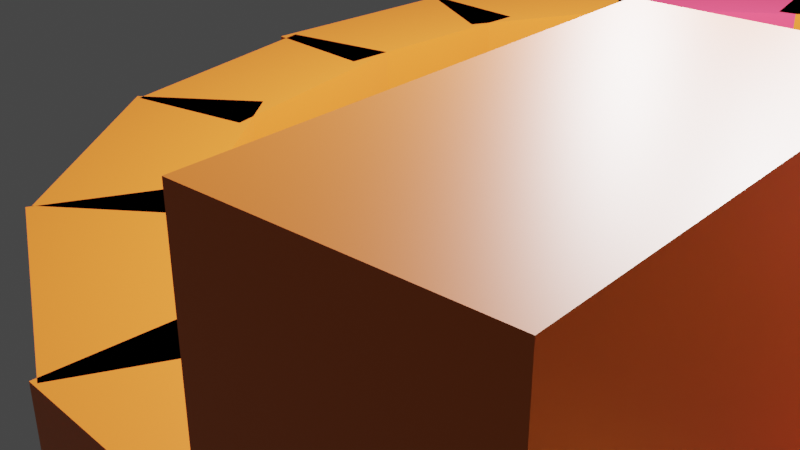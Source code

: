 # Source: Well.blend  (saved by Blender 2.90.8; exported with 4.5.12 LTS)
import bpy
from mathutils import Matrix  # noqa: F401  (used for matrix-valued properties, if any)

bpy.ops.wm.read_factory_settings(use_empty=True)
scene = bpy.context.scene
scene.name = 'Scene'

# ---- collections
col_collection = bpy.data.collections.new('Collection'); scene.collection.children.link(col_collection)
col_well_wall = bpy.data.collections.new('Well Wall'); scene.collection.children.link(col_well_wall)

# ---- materials (node trees are filled in below, after node groups)
mat_material = bpy.data.materials.new('Material')
mat_material.alpha_threshold = 0.0
mat_material.use_transparent_shadow = False
mat_material.line_color = (0.0, 0.0, 0.0, 1.0)
mat_material_002 = bpy.data.materials.new('Material.002')
mat_material_002.alpha_threshold = 0.0
mat_material_002.use_transparent_shadow = False
mat_material_002.line_color = (0.0, 0.0, 0.0, 1.0)

# ---- material node trees
mat_material.use_nodes = True; mat_material.node_tree.nodes.clear()
_N = mat_material.node_tree.nodes; _L = mat_material.node_tree.links
n0 = _N.new('ShaderNodeOutputMaterial'); n0.name = 'Material Output'; n0.location = (300, 300)
n1 = _N.new('ShaderNodeBsdfPrincipled'); n1.name = 'Principled BSDF'; n1.location = (10, 300)
n1.distribution = 'GGX'
n1.subsurface_method = 'BURLEY'
n1.inputs[0].default_value = (0.8, 0.1715, 0.02058, 1.0)
n1.inputs[2].default_value = 0.4
n1.inputs[3].default_value = 1.45
n1.inputs[27].default_value = (0.0, 0.0, 0.0, 1.0)
n1.inputs[28].default_value = 1.0
_L.new(n1.outputs[0], n0.inputs[0])
n0.is_active_output = True
mat_material_002.use_nodes = True; mat_material_002.node_tree.nodes.clear()
_N = mat_material_002.node_tree.nodes; _L = mat_material_002.node_tree.links
n0 = _N.new('ShaderNodeOutputMaterial'); n0.name = 'Material Output'; n0.location = (300, 300)
n1 = _N.new('ShaderNodeBsdfPrincipled'); n1.name = 'Principled BSDF'; n1.location = (10, 300)
n1.distribution = 'GGX'
n1.subsurface_method = 'BURLEY'
n1.inputs[0].default_value = (0.8, 0.05073, 0.1255, 1.0)
n1.inputs[2].default_value = 0.4
n1.inputs[3].default_value = 1.45
n1.inputs[27].default_value = (0.0, 0.0, 0.0, 1.0)
n1.inputs[28].default_value = 1.0
_L.new(n1.outputs[0], n0.inputs[0])
n0.is_active_output = True

# ---- world
world_world = bpy.data.worlds.new('World'); scene.world = world_world
world_world.use_nodes = True; world_world.node_tree.nodes.clear()
_N = world_world.node_tree.nodes; _L = world_world.node_tree.links
n0 = _N.new('ShaderNodeOutputWorld'); n0.name = 'World Output'; n0.location = (300, 300)
n1 = _N.new('ShaderNodeBackground'); n1.name = 'Background'; n1.location = (10, 300)
n1.inputs[0].default_value = (0.05088, 0.05088, 0.05088, 1.0)
_L.new(n1.outputs[0], n0.inputs[0])
n0.is_active_output = True
world_world.color = (0.05088, 0.05088, 0.05088)
world_world.use_sun_shadow = False
world_world.sun_shadow_jitter_overblur = 0.0

# ---- cameras
cam_camera = bpy.data.cameras.new('Camera')
cam_camera.clip_end = 100.0
cam_camera.ortho_scale = 7.314

# ---- lights
light_light = bpy.data.lights.new('Light', 'POINT')
light_light.transmission_factor = 0.0
light_light.energy = 1000.0
light_light.shadow_soft_size = 0.1
light_light.shadow_maximum_resolution = 0.006
light_light.use_absolute_resolution = True
light_light_001 = bpy.data.lights.new('Light.001', 'POINT')
light_light_001.transmission_factor = 0.0
light_light_001.energy = 1000.0
light_light_001.shadow_soft_size = 0.1
light_light_001.shadow_maximum_resolution = 0.006
light_light_001.use_absolute_resolution = True
light_light_002 = bpy.data.lights.new('Light.002', 'POINT')
light_light_002.transmission_factor = 0.0
light_light_002.energy = 1000.0
light_light_002.shadow_soft_size = 0.1
light_light_002.shadow_maximum_resolution = 0.006
light_light_002.use_absolute_resolution = True

# ---- meshes
me_cube = bpy.data.meshes.new('Cube')
me_cube.from_pydata([(0.5, -1.0, 1.0), (0.5, -1.0, -1.0), (-0.5, -1.0, 1.0), (-0.5, -1.0, -1.0), (0.5, 1.0, 1.0), (0.5, 1.0, -1.0), (-0.5, 1.0, 1.0), (-0.5, 1.0, -1.0)], [], [(0, 4, 6, 2), (3, 2, 6, 7), (7, 6, 4, 5), (5, 1, 3, 7), (1, 0, 2, 3), (5, 4, 0, 1)])
_uv = me_cube.uv_layers.new(name='UVMap')
_uv.uv.foreach_set('vector', [0.625, 0.5, 0.875, 0.5, 0.875, 0.75, 0.625, 0.75, 0.375, 0.75, 0.625, 0.75, 0.625, 1.0, 0.375, 1.0, 0.375, 0.0, 0.625, 0.0, 0.625, 0.25, 0.375, 0.25, 0.125, 0.5, 0.375, 0.5, 0.375, 0.75, 0.125, 0.75, 0.375, 0.5, 0.625, 0.5, 0.625, 0.75, 0.375, 0.75, 0.375, 0.25, 0.625, 0.25, 0.625, 0.5, 0.375, 0.5])
me_cube.materials.append(mat_material)
me_cube.use_remesh_preserve_volume = False
me_cube.use_remesh_preserve_attributes = False
me_cube.use_mirror_vertex_groups = False
me_cube.update()
me_cube_002 = bpy.data.meshes.new('Cube.002')
me_cube_002.from_pydata([(0.5, -1.0, 1.0), (0.5, -1.0, -1.0), (-0.5, -1.0, 1.0), (-0.5, -1.0, -1.0), (0.5, 1.0, 1.0), (0.5, 1.0, -1.0), (-0.5, 1.0, 1.0), (-0.5, 1.0, -1.0)], [], [(0, 4, 6, 2), (3, 2, 6, 7), (7, 6, 4, 5), (5, 1, 3, 7), (1, 0, 2, 3), (5, 4, 0, 1)])
_uv = me_cube_002.uv_layers.new(name='UVMap')
_uv.uv.foreach_set('vector', [0.625, 0.5, 0.875, 0.5, 0.875, 0.75, 0.625, 0.75, 0.375, 0.75, 0.625, 0.75, 0.625, 1.0, 0.375, 1.0, 0.375, 0.0, 0.625, 0.0, 0.625, 0.25, 0.375, 0.25, 0.125, 0.5, 0.375, 0.5, 0.375, 0.75, 0.125, 0.75, 0.375, 0.5, 0.625, 0.5, 0.625, 0.75, 0.375, 0.75, 0.375, 0.25, 0.625, 0.25, 0.625, 0.5, 0.375, 0.5])
me_cube_002.materials.append(mat_material)
me_cube_002.use_remesh_preserve_volume = False
me_cube_002.use_remesh_preserve_attributes = False
me_cube_002.use_mirror_vertex_groups = False
me_cube_002.update()
me_cube_005 = bpy.data.meshes.new('Cube.005')
me_cube_005.from_pydata([(0.5, -1.0, 1.0), (0.5, -1.0, -1.0), (-0.5, -1.0, 1.0), (-0.5, -1.0, -1.0), (0.5, 1.0, 1.0), (0.5, 1.0, -1.0), (-0.5, 1.0, 1.0), (-0.5, 1.0, -1.0)], [], [(0, 4, 6, 2), (3, 2, 6, 7), (7, 6, 4, 5), (5, 1, 3, 7), (1, 0, 2, 3), (5, 4, 0, 1)])
_uv = me_cube_005.uv_layers.new(name='UVMap')
_uv.uv.foreach_set('vector', [0.625, 0.5, 0.875, 0.5, 0.875, 0.75, 0.625, 0.75, 0.375, 0.75, 0.625, 0.75, 0.625, 1.0, 0.375, 1.0, 0.375, 0.0, 0.625, 0.0, 0.625, 0.25, 0.375, 0.25, 0.125, 0.5, 0.375, 0.5, 0.375, 0.75, 0.125, 0.75, 0.375, 0.5, 0.625, 0.5, 0.625, 0.75, 0.375, 0.75, 0.375, 0.25, 0.625, 0.25, 0.625, 0.5, 0.375, 0.5])
me_cube_005.materials.append(mat_material_002)
me_cube_005.use_remesh_preserve_volume = False
me_cube_005.use_remesh_preserve_attributes = False
me_cube_005.use_mirror_vertex_groups = False
me_cube_005.update()
me_cube_006 = bpy.data.meshes.new('Cube.006')
me_cube_006.from_pydata([(0.5, -1.0, 1.0), (0.5, -1.0, -1.0), (-0.5, -1.0, 1.0), (-0.5, -1.0, -1.0), (0.5, 1.0, 1.0), (0.5, 1.0, -1.0), (-0.5, 1.0, 1.0), (-0.5, 1.0, -1.0)], [], [(0, 4, 6, 2), (3, 2, 6, 7), (7, 6, 4, 5), (5, 1, 3, 7), (1, 0, 2, 3), (5, 4, 0, 1)])
_uv = me_cube_006.uv_layers.new(name='UVMap')
_uv.uv.foreach_set('vector', [0.625, 0.5, 0.875, 0.5, 0.875, 0.75, 0.625, 0.75, 0.375, 0.75, 0.625, 0.75, 0.625, 1.0, 0.375, 1.0, 0.375, 0.0, 0.625, 0.0, 0.625, 0.25, 0.375, 0.25, 0.125, 0.5, 0.375, 0.5, 0.375, 0.75, 0.125, 0.75, 0.375, 0.5, 0.625, 0.5, 0.625, 0.75, 0.375, 0.75, 0.375, 0.25, 0.625, 0.25, 0.625, 0.5, 0.375, 0.5])
me_cube_006.materials.append(mat_material)
me_cube_006.use_remesh_preserve_volume = False
me_cube_006.use_remesh_preserve_attributes = False
me_cube_006.use_mirror_vertex_groups = False
me_cube_006.update()
me_cube_007 = bpy.data.meshes.new('Cube.007')
me_cube_007.from_pydata([(0.5, -1.0, 1.0), (0.5, -1.0, -1.0), (-0.5, -1.0, 1.0), (-0.5, -1.0, -1.0), (0.5, 1.0, 1.0), (0.5, 1.0, -1.0), (-0.5, 1.0, 1.0), (-0.5, 1.0, -1.0)], [], [(0, 4, 6, 2), (3, 2, 6, 7), (7, 6, 4, 5), (5, 1, 3, 7), (1, 0, 2, 3), (5, 4, 0, 1)])
_uv = me_cube_007.uv_layers.new(name='UVMap')
_uv.uv.foreach_set('vector', [0.625, 0.5, 0.875, 0.5, 0.875, 0.75, 0.625, 0.75, 0.375, 0.75, 0.625, 0.75, 0.625, 1.0, 0.375, 1.0, 0.375, 0.0, 0.625, 0.0, 0.625, 0.25, 0.375, 0.25, 0.125, 0.5, 0.375, 0.5, 0.375, 0.75, 0.125, 0.75, 0.375, 0.5, 0.625, 0.5, 0.625, 0.75, 0.375, 0.75, 0.375, 0.25, 0.625, 0.25, 0.625, 0.5, 0.375, 0.5])
me_cube_007.materials.append(mat_material)
me_cube_007.use_remesh_preserve_volume = False
me_cube_007.use_remesh_preserve_attributes = False
me_cube_007.use_mirror_vertex_groups = False
me_cube_007.update()
me_cube_008 = bpy.data.meshes.new('Cube.008')
me_cube_008.from_pydata([(0.5, -1.0, 1.0), (0.5, -1.0, -1.0), (-0.5, -1.0, 1.0), (-0.5, -1.0, -1.0), (0.5, 1.0, 1.0), (0.5, 1.0, -1.0), (-0.5, 1.0, 1.0), (-0.5, 1.0, -1.0)], [], [(0, 4, 6, 2), (3, 2, 6, 7), (7, 6, 4, 5), (5, 1, 3, 7), (1, 0, 2, 3), (5, 4, 0, 1)])
_uv = me_cube_008.uv_layers.new(name='UVMap')
_uv.uv.foreach_set('vector', [0.625, 0.5, 0.875, 0.5, 0.875, 0.75, 0.625, 0.75, 0.375, 0.75, 0.625, 0.75, 0.625, 1.0, 0.375, 1.0, 0.375, 0.0, 0.625, 0.0, 0.625, 0.25, 0.375, 0.25, 0.125, 0.5, 0.375, 0.5, 0.375, 0.75, 0.125, 0.75, 0.375, 0.5, 0.625, 0.5, 0.625, 0.75, 0.375, 0.75, 0.375, 0.25, 0.625, 0.25, 0.625, 0.5, 0.375, 0.5])
me_cube_008.materials.append(mat_material)
me_cube_008.use_remesh_preserve_volume = False
me_cube_008.use_remesh_preserve_attributes = False
me_cube_008.use_mirror_vertex_groups = False
me_cube_008.update()
me_cube_009 = bpy.data.meshes.new('Cube.009')
me_cube_009.from_pydata([(0.5, -1.0, 1.0), (0.5, -1.0, -1.0), (-0.5, -1.0, 1.0), (-0.5, -1.0, -1.0), (0.5, 1.0, 1.0), (0.5, 1.0, -1.0), (-0.5, 1.0, 1.0), (-0.5, 1.0, -1.0)], [], [(0, 4, 6, 2), (3, 2, 6, 7), (7, 6, 4, 5), (5, 1, 3, 7), (1, 0, 2, 3), (5, 4, 0, 1)])
_uv = me_cube_009.uv_layers.new(name='UVMap')
_uv.uv.foreach_set('vector', [0.625, 0.5, 0.875, 0.5, 0.875, 0.75, 0.625, 0.75, 0.375, 0.75, 0.625, 0.75, 0.625, 1.0, 0.375, 1.0, 0.375, 0.0, 0.625, 0.0, 0.625, 0.25, 0.375, 0.25, 0.125, 0.5, 0.375, 0.5, 0.375, 0.75, 0.125, 0.75, 0.375, 0.5, 0.625, 0.5, 0.625, 0.75, 0.375, 0.75, 0.375, 0.25, 0.625, 0.25, 0.625, 0.5, 0.375, 0.5])
me_cube_009.materials.append(mat_material)
me_cube_009.use_remesh_preserve_volume = False
me_cube_009.use_remesh_preserve_attributes = False
me_cube_009.use_mirror_vertex_groups = False
me_cube_009.update()
me_cube_010 = bpy.data.meshes.new('Cube.010')
me_cube_010.from_pydata([(0.5, -1.0, 1.0), (0.5, -1.0, -1.0), (-0.5, -1.0, 1.0), (-0.5, -1.0, -1.0), (0.5, 1.0, 1.0), (0.5, 1.0, -1.0), (-0.5, 1.0, 1.0), (-0.5, 1.0, -1.0)], [], [(0, 4, 6, 2), (3, 2, 6, 7), (7, 6, 4, 5), (5, 1, 3, 7), (1, 0, 2, 3), (5, 4, 0, 1)])
_uv = me_cube_010.uv_layers.new(name='UVMap')
_uv.uv.foreach_set('vector', [0.625, 0.5, 0.875, 0.5, 0.875, 0.75, 0.625, 0.75, 0.375, 0.75, 0.625, 0.75, 0.625, 1.0, 0.375, 1.0, 0.375, 0.0, 0.625, 0.0, 0.625, 0.25, 0.375, 0.25, 0.125, 0.5, 0.375, 0.5, 0.375, 0.75, 0.125, 0.75, 0.375, 0.5, 0.625, 0.5, 0.625, 0.75, 0.375, 0.75, 0.375, 0.25, 0.625, 0.25, 0.625, 0.5, 0.375, 0.5])
me_cube_010.materials.append(mat_material)
me_cube_010.use_remesh_preserve_volume = False
me_cube_010.use_remesh_preserve_attributes = False
me_cube_010.use_mirror_vertex_groups = False
me_cube_010.update()
me_cube_011 = bpy.data.meshes.new('Cube.011')
me_cube_011.from_pydata([(0.5, -1.0, 1.0), (0.5, -1.0, -1.0), (-0.5, -1.0, 1.0), (-0.5, -1.0, -1.0), (0.5, 1.0, 1.0), (0.5, 1.0, -1.0), (-0.5, 1.0, 1.0), (-0.5, 1.0, -1.0)], [], [(0, 4, 6, 2), (3, 2, 6, 7), (7, 6, 4, 5), (5, 1, 3, 7), (1, 0, 2, 3), (5, 4, 0, 1)])
_uv = me_cube_011.uv_layers.new(name='UVMap')
_uv.uv.foreach_set('vector', [0.625, 0.5, 0.875, 0.5, 0.875, 0.75, 0.625, 0.75, 0.375, 0.75, 0.625, 0.75, 0.625, 1.0, 0.375, 1.0, 0.375, 0.0, 0.625, 0.0, 0.625, 0.25, 0.375, 0.25, 0.125, 0.5, 0.375, 0.5, 0.375, 0.75, 0.125, 0.75, 0.375, 0.5, 0.625, 0.5, 0.625, 0.75, 0.375, 0.75, 0.375, 0.25, 0.625, 0.25, 0.625, 0.5, 0.375, 0.5])
me_cube_011.materials.append(mat_material)
me_cube_011.use_remesh_preserve_volume = False
me_cube_011.use_remesh_preserve_attributes = False
me_cube_011.use_mirror_vertex_groups = False
me_cube_011.update()
me_cube_012 = bpy.data.meshes.new('Cube.012')
me_cube_012.from_pydata([(0.5, -1.0, 1.0), (0.5, -1.0, -1.0), (-0.5, -1.0, 1.0), (-0.5, -1.0, -1.0), (0.5, 1.0, 1.0), (0.5, 1.0, -1.0), (-0.5, 1.0, 1.0), (-0.5, 1.0, -1.0)], [], [(0, 4, 6, 2), (3, 2, 6, 7), (7, 6, 4, 5), (5, 1, 3, 7), (1, 0, 2, 3), (5, 4, 0, 1)])
_uv = me_cube_012.uv_layers.new(name='UVMap')
_uv.uv.foreach_set('vector', [0.625, 0.5, 0.875, 0.5, 0.875, 0.75, 0.625, 0.75, 0.375, 0.75, 0.625, 0.75, 0.625, 1.0, 0.375, 1.0, 0.375, 0.0, 0.625, 0.0, 0.625, 0.25, 0.375, 0.25, 0.125, 0.5, 0.375, 0.5, 0.375, 0.75, 0.125, 0.75, 0.375, 0.5, 0.625, 0.5, 0.625, 0.75, 0.375, 0.75, 0.375, 0.25, 0.625, 0.25, 0.625, 0.5, 0.375, 0.5])
me_cube_012.materials.append(mat_material)
me_cube_012.use_remesh_preserve_volume = False
me_cube_012.use_remesh_preserve_attributes = False
me_cube_012.use_mirror_vertex_groups = False
me_cube_012.update()
me_cube_013 = bpy.data.meshes.new('Cube.013')
me_cube_013.from_pydata([(0.5, -1.0, 1.0), (0.5, -1.0, -1.0), (-0.5, -1.0, 1.0), (-0.5, -1.0, -1.0), (0.5, 1.0, 1.0), (0.5, 1.0, -1.0), (-0.5, 1.0, 1.0), (-0.5, 1.0, -1.0)], [], [(0, 4, 6, 2), (3, 2, 6, 7), (7, 6, 4, 5), (5, 1, 3, 7), (1, 0, 2, 3), (5, 4, 0, 1)])
_uv = me_cube_013.uv_layers.new(name='UVMap')
_uv.uv.foreach_set('vector', [0.625, 0.5, 0.875, 0.5, 0.875, 0.75, 0.625, 0.75, 0.375, 0.75, 0.625, 0.75, 0.625, 1.0, 0.375, 1.0, 0.375, 0.0, 0.625, 0.0, 0.625, 0.25, 0.375, 0.25, 0.125, 0.5, 0.375, 0.5, 0.375, 0.75, 0.125, 0.75, 0.375, 0.5, 0.625, 0.5, 0.625, 0.75, 0.375, 0.75, 0.375, 0.25, 0.625, 0.25, 0.625, 0.5, 0.375, 0.5])
me_cube_013.materials.append(mat_material)
me_cube_013.use_remesh_preserve_volume = False
me_cube_013.use_remesh_preserve_attributes = False
me_cube_013.use_mirror_vertex_groups = False
me_cube_013.update()
me_cube_014 = bpy.data.meshes.new('Cube.014')
me_cube_014.from_pydata([(0.5, -1.0, 1.0), (0.5, -1.0, -1.0), (-0.5, -1.0, 1.0), (-0.5, -1.0, -1.0), (0.5, 1.0, 1.0), (0.5, 1.0, -1.0), (-0.5, 1.0, 1.0), (-0.5, 1.0, -1.0)], [], [(0, 4, 6, 2), (3, 2, 6, 7), (7, 6, 4, 5), (5, 1, 3, 7), (1, 0, 2, 3), (5, 4, 0, 1)])
_uv = me_cube_014.uv_layers.new(name='UVMap')
_uv.uv.foreach_set('vector', [0.625, 0.5, 0.875, 0.5, 0.875, 0.75, 0.625, 0.75, 0.375, 0.75, 0.625, 0.75, 0.625, 1.0, 0.375, 1.0, 0.375, 0.0, 0.625, 0.0, 0.625, 0.25, 0.375, 0.25, 0.125, 0.5, 0.375, 0.5, 0.375, 0.75, 0.125, 0.75, 0.375, 0.5, 0.625, 0.5, 0.625, 0.75, 0.375, 0.75, 0.375, 0.25, 0.625, 0.25, 0.625, 0.5, 0.375, 0.5])
me_cube_014.materials.append(mat_material)
me_cube_014.use_remesh_preserve_volume = False
me_cube_014.use_remesh_preserve_attributes = False
me_cube_014.use_mirror_vertex_groups = False
me_cube_014.update()
me_cube_001 = bpy.data.meshes.new('Cube.001')
me_cube_001.from_pydata([(0.5, -1.0, 1.0), (0.5, -1.0, -1.0), (-0.5, -1.0, 1.0), (-0.5, -1.0, -1.0), (0.5, 1.0, 1.0), (0.5, 1.0, -1.0), (-0.5, 1.0, 1.0), (-0.5, 1.0, -1.0)], [], [(0, 4, 6, 2), (3, 2, 6, 7), (7, 6, 4, 5), (5, 1, 3, 7), (1, 0, 2, 3), (5, 4, 0, 1)])
_uv = me_cube_001.uv_layers.new(name='UVMap')
_uv.uv.foreach_set('vector', [0.625, 0.5, 0.875, 0.5, 0.875, 0.75, 0.625, 0.75, 0.375, 0.75, 0.625, 0.75, 0.625, 1.0, 0.375, 1.0, 0.375, 0.0, 0.625, 0.0, 0.625, 0.25, 0.375, 0.25, 0.125, 0.5, 0.375, 0.5, 0.375, 0.75, 0.125, 0.75, 0.375, 0.5, 0.625, 0.5, 0.625, 0.75, 0.375, 0.75, 0.375, 0.25, 0.625, 0.25, 0.625, 0.5, 0.375, 0.5])
me_cube_001.materials.append(mat_material)
me_cube_001.use_remesh_preserve_volume = False
me_cube_001.use_remesh_preserve_attributes = False
me_cube_001.use_mirror_vertex_groups = False
me_cube_001.update()

# ---- objects
ob_wall = bpy.data.objects.new('Wall', me_cube)
ob_light = bpy.data.objects.new('Light', light_light)
ob_camera = bpy.data.objects.new('Camera', cam_camera)
ob_wall_001 = bpy.data.objects.new('Wall.001', me_cube_002)
ob_wall_002 = bpy.data.objects.new('Wall.002', me_cube_005)
ob_wall_003 = bpy.data.objects.new('Wall.003', me_cube_006)
ob_wall_004 = bpy.data.objects.new('Wall.004', me_cube)
ob_light_001 = bpy.data.objects.new('Light.001', light_light)
ob_wall_005 = bpy.data.objects.new('Wall.005', me_cube_002)
ob_wall_006 = bpy.data.objects.new('Wall.006', me_cube_005)
ob_wall_007 = bpy.data.objects.new('Wall.007', me_cube_006)
ob_light_002 = bpy.data.objects.new('Light.002', light_light_001)
ob_wall_008 = bpy.data.objects.new('Wall.008', me_cube_007)
ob_wall_009 = bpy.data.objects.new('Wall.009', me_cube_008)
ob_wall_010 = bpy.data.objects.new('Wall.010', me_cube_009)
ob_wall_011 = bpy.data.objects.new('Wall.011', me_cube_010)
ob_light_003 = bpy.data.objects.new('Light.003', light_light_002)
ob_wall_012 = bpy.data.objects.new('Wall.012', me_cube_011)
ob_wall_013 = bpy.data.objects.new('Wall.013', me_cube_012)
ob_wall_014 = bpy.data.objects.new('Wall.014', me_cube_013)
ob_wall_015 = bpy.data.objects.new('Wall.015', me_cube_014)
ob_wall_016 = bpy.data.objects.new('Wall.016', me_cube_001)

# ---- transforms, parenting, visibility, modifiers, constraints
ob_wall.location = (0.0, 0.0, 1.0)
ob_wall.lock_rotations_4d = False
ob_wall.empty_display_type = 'ARROWS'
ob_wall.lineart.crease_threshold = 0.0
ob_light.location = (4.076, 1.005, 5.904)
ob_light.rotation_euler = (0.6503, 0.05522, 1.866)
ob_light.lock_rotations_4d = False
ob_light.empty_display_type = 'ARROWS'
ob_light.color = (0.0, 0.0, 0.0, 0.0)
ob_light.lineart.crease_threshold = 0.0
ob_camera.location = (7.359, -6.926, 4.958)
ob_camera.rotation_euler = (1.109, 0.0, 0.8149)
ob_camera.lock_rotations_4d = False
ob_camera.empty_display_type = 'ARROWS'
ob_camera.color = (0.0, 0.0, 0.0, 0.0)
ob_camera.display_type = 'WIRE'
ob_camera.lineart.crease_threshold = 0.0
ob_wall_001.location = (0.3951, 1.652, 1.0)
ob_wall_001.rotation_euler = (0.0, -0.0, -0.4363)
ob_wall_001.lock_rotations_4d = False
ob_wall_001.empty_display_type = 'ARROWS'
ob_wall_001.lineart.crease_threshold = 0.0
ob_wall_002.location = (1.491, 3.021, 1.0)
ob_wall_002.rotation_euler = (0.0, -0.0, -0.8727)
ob_wall_002.lock_rotations_4d = False
ob_wall_002.empty_display_type = 'ARROWS'
ob_wall_002.lineart.crease_threshold = 0.0
ob_wall_003.location = (3.018, 3.764, 1.0)
ob_wall_003.rotation_euler = (0.0, -0.0, -1.319)
ob_wall_003.lock_rotations_4d = False
ob_wall_003.empty_display_type = 'ARROWS'
ob_wall_003.lineart.crease_threshold = 0.0
ob_wall_004.location = (4.774, 3.99, 1.0)
ob_wall_004.rotation_euler = (0.0, -0.0, -1.571)
ob_wall_004.lock_rotations_4d = False
ob_wall_004.empty_display_type = 'ARROWS'
ob_wall_004.lineart.crease_threshold = 0.0
ob_light_001.location = (5.78, -0.08584, 5.904)
ob_light_001.rotation_euler = (0.6503, 0.05522, 0.2956)
ob_light_001.lock_rotations_4d = False
ob_light_001.empty_display_type = 'ARROWS'
ob_light_001.color = (0.0, 0.0, 0.0, 0.0)
ob_light_001.lineart.crease_threshold = 0.0
ob_wall_005.location = (6.426, 3.595, 1.0)
ob_wall_005.rotation_euler = (0.0, -0.0, -2.007)
ob_wall_005.lock_rotations_4d = False
ob_wall_005.empty_display_type = 'ARROWS'
ob_wall_005.lineart.crease_threshold = 0.0
ob_wall_006.location = (7.795, 2.499, 1.0)
ob_wall_006.rotation_euler = (0.0, -0.0, -2.443)
ob_wall_006.lock_rotations_4d = False
ob_wall_006.empty_display_type = 'ARROWS'
ob_wall_006.lineart.crease_threshold = 0.0
ob_wall_007.location = (8.539, 0.972, 1.0)
ob_wall_007.rotation_euler = (0.0, -0.0, -2.89)
ob_wall_007.lock_rotations_4d = False
ob_wall_007.empty_display_type = 'ARROWS'
ob_wall_007.lineart.crease_threshold = 0.0
ob_light_002.location = (4.735, -1.789, 5.904)
ob_light_002.rotation_euler = (0.6503, 0.05522, -1.275)
ob_light_002.lock_rotations_4d = False
ob_light_002.empty_display_type = 'ARROWS'
ob_light_002.color = (0.0, 0.0, 0.0, 0.0)
ob_light_002.lineart.crease_threshold = 0.0
ob_wall_008.location = (8.812, -0.7838, 1.0)
ob_wall_008.rotation_euler = (0.0, 0.0, -3.142)
ob_wall_008.lock_rotations_4d = False
ob_wall_008.empty_display_type = 'ARROWS'
ob_wall_008.lineart.crease_threshold = 0.0
ob_wall_009.location = (8.417, -2.436, 1.0)
ob_wall_009.rotation_euler = (0.0, 0.0, -3.578)
ob_wall_009.lock_rotations_4d = False
ob_wall_009.empty_display_type = 'ARROWS'
ob_wall_009.lineart.crease_threshold = 0.0
ob_wall_010.location = (7.321, -3.805, 1.0)
ob_wall_010.rotation_euler = (0.0, 0.0, -4.014)
ob_wall_010.lock_rotations_4d = False
ob_wall_010.empty_display_type = 'ARROWS'
ob_wall_010.lineart.crease_threshold = 0.0
ob_wall_011.location = (5.793, -4.548, 1.0)
ob_wall_011.rotation_euler = (0.0, 0.0, -4.461)
ob_wall_011.lock_rotations_4d = False
ob_wall_011.empty_display_type = 'ARROWS'
ob_wall_011.lineart.crease_threshold = 0.0
ob_light_003.location = (3.032, -0.6509, 5.904)
ob_light_003.rotation_euler = (0.6503, 0.05522, -2.846)
ob_light_003.lock_rotations_4d = False
ob_light_003.empty_display_type = 'ARROWS'
ob_light_003.color = (0.0, 0.0, 0.0, 0.0)
ob_light_003.lineart.crease_threshold = 0.0
ob_wall_012.location = (4.037, -4.727, 1.0)
ob_wall_012.rotation_euler = (0.0, -0.0, -4.712)
ob_wall_012.lock_rotations_4d = False
ob_wall_012.empty_display_type = 'ARROWS'
ob_wall_012.lineart.crease_threshold = 0.0
ob_wall_013.location = (2.385, -4.332, 1.0)
ob_wall_013.rotation_euler = (0.0, -0.0, -5.149)
ob_wall_013.lock_rotations_4d = False
ob_wall_013.empty_display_type = 'ARROWS'
ob_wall_013.lineart.crease_threshold = 0.0
ob_wall_014.location = (1.017, -3.236, 1.0)
ob_wall_014.rotation_euler = (0.0, -0.0, -5.585)
ob_wall_014.lock_rotations_4d = False
ob_wall_014.empty_display_type = 'ARROWS'
ob_wall_014.lineart.crease_threshold = 0.0
ob_wall_015.location = (0.273, -1.709, 1.0)
ob_wall_015.rotation_euler = (0.0, -0.0, -6.032)
ob_wall_015.lock_rotations_4d = False
ob_wall_015.empty_display_type = 'ARROWS'
ob_wall_015.lineart.crease_threshold = 0.0
ob_wall_016.location = (5.769, -4.727, 2.963)
ob_wall_016.rotation_euler = (0.0, -0.0, -6.188)
ob_wall_016.lock_rotations_4d = False
ob_wall_016.empty_display_type = 'ARROWS'
ob_wall_016.lineart.crease_threshold = 0.0

# ---- collection membership
col_collection.objects.link(ob_wall)
col_collection.objects.link(ob_light)
col_collection.objects.link(ob_camera)
col_collection.objects.link(ob_wall_001)
col_collection.objects.link(ob_wall_002)
col_collection.objects.link(ob_wall_003)
col_collection.objects.link(ob_wall_004)
col_collection.objects.link(ob_light_001)
col_collection.objects.link(ob_wall_005)
col_collection.objects.link(ob_wall_006)
col_collection.objects.link(ob_wall_007)
col_collection.objects.link(ob_light_002)
col_collection.objects.link(ob_wall_008)
col_collection.objects.link(ob_wall_009)
col_collection.objects.link(ob_wall_010)
col_collection.objects.link(ob_wall_011)
col_collection.objects.link(ob_light_003)
col_collection.objects.link(ob_wall_012)
col_collection.objects.link(ob_wall_013)
col_collection.objects.link(ob_wall_014)
col_collection.objects.link(ob_wall_015)
col_collection.objects.link(ob_wall_016)
col_well_wall.objects.link(ob_wall)
col_well_wall.objects.link(ob_wall_001)
col_well_wall.objects.link(ob_wall_002)
col_well_wall.objects.link(ob_wall_003)
col_well_wall.objects.link(ob_wall_004)
col_well_wall.objects.link(ob_wall_005)
col_well_wall.objects.link(ob_wall_006)
col_well_wall.objects.link(ob_wall_007)
col_well_wall.objects.link(ob_wall_008)
col_well_wall.objects.link(ob_wall_009)
col_well_wall.objects.link(ob_wall_010)
col_well_wall.objects.link(ob_wall_011)
col_well_wall.objects.link(ob_wall_012)
col_well_wall.objects.link(ob_wall_013)
col_well_wall.objects.link(ob_wall_014)
col_well_wall.objects.link(ob_wall_015)
col_well_wall.objects.link(ob_wall_016)

# ---- scene / render settings (as saved in the file)
scene.camera = ob_camera
scene.frame_start = 1; scene.frame_end = 250; scene.frame_set(2)
scene.render.engine = 'BLENDER_EEVEE_NEXT'
scene.cycles.use_denoising = False
scene.cycles.samples = 128
scene.cycles.sampling_pattern = 'TABULATED_SOBOL'
scene.cycles.use_adaptive_sampling = False
scene.cycles.use_light_tree = False
scene.view_settings.view_transform = 'Filmic'
bpy.context.view_layer.update()
